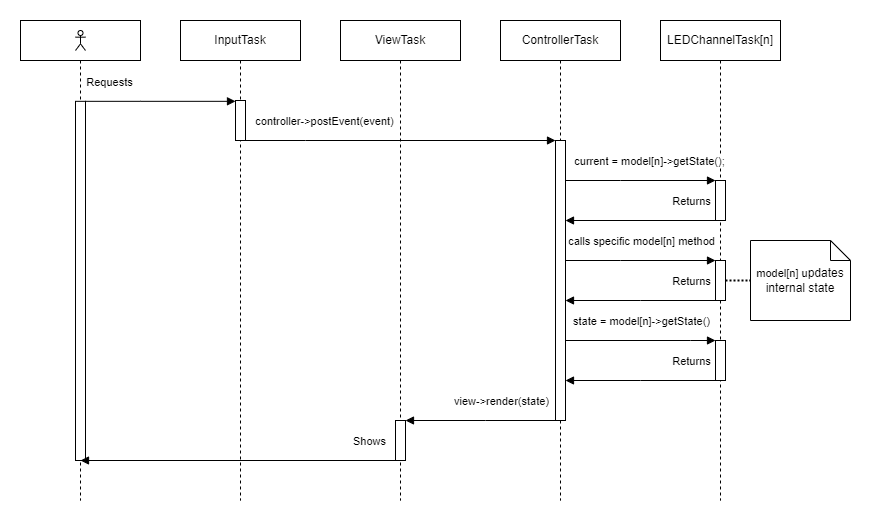

The diagram above was exported from draw.io. Its source (the exported page's mxGraphModel, read from the mxfile embedded in the PNG):
<mxGraphModel dx="2977" dy="1627" grid="1" gridSize="10" guides="1" tooltips="1" connect="1" arrows="1" fold="1" page="1" pageScale="1" pageWidth="850" pageHeight="1100" math="0" shadow="0">
  <root>
    <mxCell id="0" />
    <mxCell id="1" parent="0" />
    <mxCell id="150" value="" style="rounded=0;whiteSpace=wrap;html=1;verticalAlign=top;strokeColor=none;" vertex="1" parent="1">
      <mxGeometry x="-420" y="260" width="870" height="520" as="geometry" />
    </mxCell>
    <mxCell id="151" value="LEDChannelTask[n]" style="shape=umlLifeline;perimeter=lifelinePerimeter;whiteSpace=wrap;html=1;container=0;dropTarget=0;collapsible=0;recursiveResize=0;outlineConnect=0;portConstraint=eastwest;newEdgeStyle={&quot;edgeStyle&quot;:&quot;elbowEdgeStyle&quot;,&quot;elbow&quot;:&quot;vertical&quot;,&quot;curved&quot;:0,&quot;rounded&quot;:0};" vertex="1" parent="1">
      <mxGeometry x="240" y="280" width="120" height="480" as="geometry" />
    </mxCell>
    <mxCell id="152" value="" style="html=1;points=[];perimeter=orthogonalPerimeter;outlineConnect=0;targetShapes=umlLifeline;portConstraint=eastwest;newEdgeStyle={&quot;edgeStyle&quot;:&quot;elbowEdgeStyle&quot;,&quot;elbow&quot;:&quot;vertical&quot;,&quot;curved&quot;:0,&quot;rounded&quot;:0};" vertex="1" parent="151">
      <mxGeometry x="55" y="160" width="10" height="40" as="geometry" />
    </mxCell>
    <mxCell id="153" value="InputTask" style="shape=umlLifeline;perimeter=lifelinePerimeter;whiteSpace=wrap;html=1;container=0;dropTarget=0;collapsible=0;recursiveResize=0;outlineConnect=0;portConstraint=eastwest;newEdgeStyle={&quot;edgeStyle&quot;:&quot;elbowEdgeStyle&quot;,&quot;elbow&quot;:&quot;vertical&quot;,&quot;curved&quot;:0,&quot;rounded&quot;:0};" vertex="1" parent="1">
      <mxGeometry x="-240" y="280" width="120" height="480" as="geometry" />
    </mxCell>
    <mxCell id="154" value="ViewTask" style="shape=umlLifeline;perimeter=lifelinePerimeter;whiteSpace=wrap;html=1;container=0;dropTarget=0;collapsible=0;recursiveResize=0;outlineConnect=0;portConstraint=eastwest;newEdgeStyle={&quot;edgeStyle&quot;:&quot;elbowEdgeStyle&quot;,&quot;elbow&quot;:&quot;vertical&quot;,&quot;curved&quot;:0,&quot;rounded&quot;:0};" vertex="1" parent="1">
      <mxGeometry x="-80" y="280" width="120" height="480" as="geometry" />
    </mxCell>
    <mxCell id="155" value="ControllerTask" style="shape=umlLifeline;perimeter=lifelinePerimeter;whiteSpace=wrap;html=1;container=0;dropTarget=0;collapsible=0;recursiveResize=0;outlineConnect=0;portConstraint=eastwest;newEdgeStyle={&quot;edgeStyle&quot;:&quot;elbowEdgeStyle&quot;,&quot;elbow&quot;:&quot;vertical&quot;,&quot;curved&quot;:0,&quot;rounded&quot;:0};" vertex="1" parent="1">
      <mxGeometry x="80" y="280" width="120" height="480" as="geometry" />
    </mxCell>
    <mxCell id="156" value="" style="html=1;points=[];perimeter=orthogonalPerimeter;outlineConnect=0;targetShapes=umlLifeline;portConstraint=eastwest;newEdgeStyle={&quot;edgeStyle&quot;:&quot;elbowEdgeStyle&quot;,&quot;elbow&quot;:&quot;vertical&quot;,&quot;curved&quot;:0,&quot;rounded&quot;:0};" vertex="1" parent="155">
      <mxGeometry x="55" y="120" width="10" height="280" as="geometry" />
    </mxCell>
    <mxCell id="157" value="" style="shape=umlLifeline;perimeter=lifelinePerimeter;whiteSpace=wrap;html=1;container=0;dropTarget=0;collapsible=0;recursiveResize=0;outlineConnect=0;portConstraint=eastwest;newEdgeStyle={&quot;edgeStyle&quot;:&quot;elbowEdgeStyle&quot;,&quot;elbow&quot;:&quot;vertical&quot;,&quot;curved&quot;:0,&quot;rounded&quot;:0};" vertex="1" parent="1">
      <mxGeometry x="-400" y="280" width="120" height="480" as="geometry" />
    </mxCell>
    <mxCell id="158" value="" style="html=1;points=[];perimeter=orthogonalPerimeter;outlineConnect=0;targetShapes=umlLifeline;portConstraint=eastwest;newEdgeStyle={&quot;edgeStyle&quot;:&quot;elbowEdgeStyle&quot;,&quot;elbow&quot;:&quot;vertical&quot;,&quot;curved&quot;:0,&quot;rounded&quot;:0};" vertex="1" parent="157">
      <mxGeometry x="215" y="79.99999999999999" width="10" height="40" as="geometry" />
    </mxCell>
    <mxCell id="159" value="" style="html=1;points=[];perimeter=orthogonalPerimeter;outlineConnect=0;targetShapes=umlLifeline;portConstraint=eastwest;newEdgeStyle={&quot;edgeStyle&quot;:&quot;elbowEdgeStyle&quot;,&quot;elbow&quot;:&quot;vertical&quot;,&quot;curved&quot;:0,&quot;rounded&quot;:0};" vertex="1" parent="157">
      <mxGeometry x="55" y="80.83" width="10" height="359.17" as="geometry" />
    </mxCell>
    <mxCell id="160" value="&lt;span style=&quot;color: rgb(0, 0, 0);&quot;&gt;Requests&lt;/span&gt;" style="html=1;verticalAlign=bottom;endArrow=block;edgeStyle=elbowEdgeStyle;elbow=vertical;curved=0;rounded=0;" edge="1" parent="157" source="159" target="158">
      <mxGeometry x="-0.6667" y="10" relative="1" as="geometry">
        <mxPoint x="65" y="80.83" as="sourcePoint" />
        <Array as="points">
          <mxPoint x="120" y="80.83" />
        </Array>
        <mxPoint x="220" y="80.83" as="targetPoint" />
        <mxPoint as="offset" />
      </mxGeometry>
    </mxCell>
    <mxCell id="161" value="" style="shape=umlActor;verticalLabelPosition=bottom;verticalAlign=top;html=1;outlineConnect=0;" vertex="1" parent="1">
      <mxGeometry x="-345" y="290" width="10" height="20" as="geometry" />
    </mxCell>
    <mxCell id="162" value="" style="html=1;points=[];perimeter=orthogonalPerimeter;outlineConnect=0;targetShapes=umlLifeline;portConstraint=eastwest;newEdgeStyle={&quot;edgeStyle&quot;:&quot;elbowEdgeStyle&quot;,&quot;elbow&quot;:&quot;vertical&quot;,&quot;curved&quot;:0,&quot;rounded&quot;:0};" vertex="1" parent="1">
      <mxGeometry x="295" y="520" width="10" height="40" as="geometry" />
    </mxCell>
    <mxCell id="163" value="&lt;span style=&quot;color: rgb(0, 0, 0);&quot;&gt;calls specific model[n] method&lt;/span&gt;" style="html=1;verticalAlign=bottom;endArrow=block;edgeStyle=elbowEdgeStyle;elbow=vertical;curved=0;rounded=0;" edge="1" parent="1" target="162">
      <mxGeometry y="10" relative="1" as="geometry">
        <mxPoint x="145.00000000000023" y="520" as="sourcePoint" />
        <Array as="points">
          <mxPoint x="200" y="520" />
        </Array>
        <mxPoint x="295" y="520" as="targetPoint" />
        <mxPoint as="offset" />
      </mxGeometry>
    </mxCell>
    <mxCell id="165" value="" style="html=1;points=[];perimeter=orthogonalPerimeter;outlineConnect=0;targetShapes=umlLifeline;portConstraint=eastwest;newEdgeStyle={&quot;edgeStyle&quot;:&quot;elbowEdgeStyle&quot;,&quot;elbow&quot;:&quot;vertical&quot;,&quot;curved&quot;:0,&quot;rounded&quot;:0};" vertex="1" parent="1">
      <mxGeometry x="295" y="600" width="10" height="40" as="geometry" />
    </mxCell>
    <mxCell id="166" value="" style="html=1;points=[];perimeter=orthogonalPerimeter;outlineConnect=0;targetShapes=umlLifeline;portConstraint=eastwest;newEdgeStyle={&quot;edgeStyle&quot;:&quot;elbowEdgeStyle&quot;,&quot;elbow&quot;:&quot;vertical&quot;,&quot;curved&quot;:0,&quot;rounded&quot;:0};" vertex="1" parent="1">
      <mxGeometry x="-25" y="680" width="10" height="40" as="geometry" />
    </mxCell>
    <mxCell id="168" value="Returns" style="html=1;verticalAlign=bottom;endArrow=block;edgeStyle=elbowEdgeStyle;elbow=vertical;curved=0;rounded=0;" edge="1" parent="1" source="162">
      <mxGeometry x="-0.6667" y="-10" relative="1" as="geometry">
        <mxPoint x="295" y="560" as="sourcePoint" />
        <Array as="points">
          <mxPoint x="220" y="560" />
        </Array>
        <mxPoint x="145.00000000000023" y="560" as="targetPoint" />
        <mxPoint as="offset" />
      </mxGeometry>
    </mxCell>
    <mxCell id="169" value="&lt;span style=&quot;color: rgb(0, 0, 0);&quot;&gt;state = model[n]-&amp;gt;getState()&lt;/span&gt;" style="html=1;verticalAlign=bottom;endArrow=block;edgeStyle=elbowEdgeStyle;elbow=vertical;curved=0;rounded=0;" edge="1" parent="1" target="165">
      <mxGeometry y="10" relative="1" as="geometry">
        <mxPoint x="145.00000000000023" y="600" as="sourcePoint" />
        <Array as="points">
          <mxPoint x="270" y="600" />
        </Array>
        <mxPoint x="300" y="580" as="targetPoint" />
        <mxPoint as="offset" />
      </mxGeometry>
    </mxCell>
    <mxCell id="171" value="view-&amp;gt;render(state)" style="html=1;verticalAlign=bottom;endArrow=block;edgeStyle=elbowEdgeStyle;elbow=vertical;curved=0;rounded=0;" edge="1" parent="1" target="166">
      <mxGeometry x="-0.2667" y="-10" relative="1" as="geometry">
        <mxPoint x="135.00000000000023" y="680" as="sourcePoint" />
        <Array as="points">
          <mxPoint x="65" y="680" />
        </Array>
        <mxPoint x="-15" y="680" as="targetPoint" />
        <mxPoint as="offset" />
      </mxGeometry>
    </mxCell>
    <mxCell id="172" value="Returns" style="html=1;verticalAlign=bottom;endArrow=block;edgeStyle=elbowEdgeStyle;elbow=vertical;curved=0;rounded=0;" edge="1" parent="1" source="165">
      <mxGeometry x="-0.6667" y="-10" relative="1" as="geometry">
        <mxPoint x="295" y="640" as="sourcePoint" />
        <Array as="points">
          <mxPoint x="220" y="640" />
        </Array>
        <mxPoint x="145.00000000000023" y="640" as="targetPoint" />
        <mxPoint as="offset" />
      </mxGeometry>
    </mxCell>
    <mxCell id="173" value="Shows" style="html=1;verticalAlign=bottom;endArrow=block;edgeStyle=elbowEdgeStyle;elbow=vertical;curved=0;rounded=0;" edge="1" parent="1" source="166" target="159">
      <mxGeometry x="-0.8387" y="-10" relative="1" as="geometry">
        <mxPoint x="-30" y="720" as="sourcePoint" />
        <Array as="points">
          <mxPoint x="-100" y="720" />
        </Array>
        <mxPoint x="-320" y="720" as="targetPoint" />
        <mxPoint as="offset" />
      </mxGeometry>
    </mxCell>
    <mxCell id="174" value="&lt;span style=&quot;color: rgb(0, 0, 0); font-size: 11px; text-wrap-mode: nowrap; background-color: rgb(255, 255, 255);&quot;&gt;model[n] u&lt;/span&gt;pdates internal state" style="shape=note;size=20;whiteSpace=wrap;html=1;" vertex="1" parent="1">
      <mxGeometry x="330" y="500" width="100" height="80" as="geometry" />
    </mxCell>
    <mxCell id="175" value="" style="endArrow=none;dashed=1;html=1;strokeWidth=2;dashPattern=1 1;" edge="1" parent="1" source="162" target="174">
      <mxGeometry width="50" height="50" relative="1" as="geometry">
        <mxPoint x="230" y="640" as="sourcePoint" />
        <mxPoint x="280" y="590" as="targetPoint" />
      </mxGeometry>
    </mxCell>
    <mxCell id="176" value="controller-&amp;gt;postEvent(event)" style="html=1;verticalAlign=bottom;endArrow=block;edgeStyle=elbowEdgeStyle;elbow=vertical;curved=0;rounded=0;" edge="1" parent="1" target="156">
      <mxGeometry x="-0.4921" y="10" relative="1" as="geometry">
        <mxPoint x="-175" y="400" as="sourcePoint" />
        <Array as="points">
          <mxPoint x="-115" y="400" />
        </Array>
        <mxPoint x="135" y="400" as="targetPoint" />
        <mxPoint as="offset" />
      </mxGeometry>
    </mxCell>
    <mxCell id="177" value="&lt;span style=&quot;color: rgb(0, 0, 0);&quot;&gt;current = model[n]-&amp;gt;getState();&lt;/span&gt;" style="html=1;verticalAlign=bottom;endArrow=block;edgeStyle=elbowEdgeStyle;elbow=vertical;curved=0;rounded=0;" edge="1" parent="1" target="152">
      <mxGeometry x="0.1333" y="10" relative="1" as="geometry">
        <mxPoint x="145" y="440" as="sourcePoint" />
        <Array as="points">
          <mxPoint x="200" y="440" />
        </Array>
        <mxPoint x="295" y="440" as="targetPoint" />
        <mxPoint as="offset" />
      </mxGeometry>
    </mxCell>
    <mxCell id="178" value="Returns" style="html=1;verticalAlign=bottom;endArrow=block;edgeStyle=elbowEdgeStyle;elbow=vertical;curved=0;rounded=0;" edge="1" parent="1" source="152">
      <mxGeometry x="-0.6667" y="-10" relative="1" as="geometry">
        <mxPoint x="295" y="479.58000000000004" as="sourcePoint" />
        <Array as="points">
          <mxPoint x="150" y="480" />
        </Array>
        <mxPoint x="145.00000000000023" y="480" as="targetPoint" />
        <mxPoint as="offset" />
      </mxGeometry>
    </mxCell>
  </root>
</mxGraphModel>